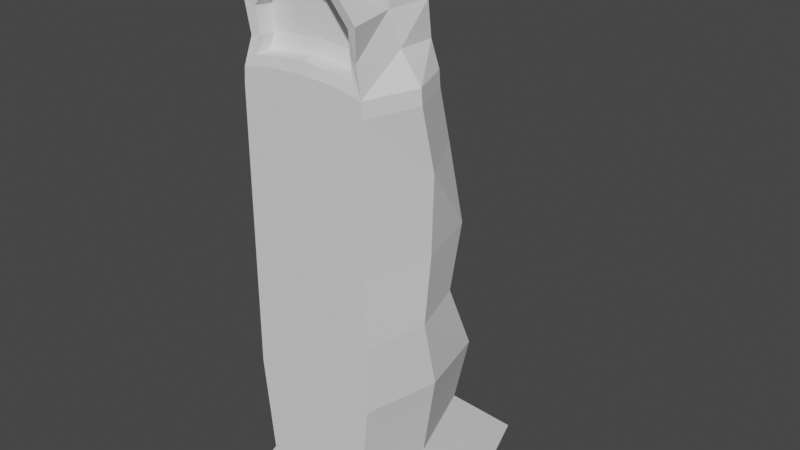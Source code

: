 # Source: 0622_SilhouetteDoodle.blend  (saved by Blender 3.6.13; exported with 4.5.12 LTS)
import bpy
from mathutils import Matrix  # noqa: F401  (used for matrix-valued properties, if any)

bpy.ops.wm.read_factory_settings(use_empty=True)
scene = bpy.context.scene
scene.name = 'Scene'

# ---- collections
col_collection = bpy.data.collections.new('Collection'); scene.collection.children.link(col_collection)

# ---- world
world_world = bpy.data.worlds.new('World'); scene.world = world_world
world_world.use_nodes = True; world_world.node_tree.nodes.clear()
_N = world_world.node_tree.nodes; _L = world_world.node_tree.links
n0 = _N.new('ShaderNodeOutputWorld'); n0.name = 'World Output'; n0.location = (300, 300)
n1 = _N.new('ShaderNodeBackground'); n1.name = 'Background'; n1.location = (10, 300)
n1.inputs[0].default_value = (0.05088, 0.05088, 0.05088, 1.0)
_L.new(n1.outputs[0], n0.inputs[0])
n0.is_active_output = True
world_world.color = (0.05088, 0.05088, 0.05088)
world_world.use_sun_shadow = False
world_world.sun_shadow_jitter_overblur = 0.0

# ---- meshes
me_cube = bpy.data.meshes.new('Cube')
me_cube.from_pydata([(1.711, -1.414, -3.715), (1.105, -1.414, 3.715), (0.8906, 2.753, -3.715), (1.105, 0.2224, 3.715), (0.0, 2.753, -3.715), (0.0, 0.3527, 3.715), (0.0, -1.414, -3.715), (0.0, -1.414, 3.715), (0.7068, 1.285, -2.309), (0.9357, -1.414, -2.593), (0.0, -1.414, -2.593), (0.0, 1.285, -2.309), (1.105, 1.113, -0.9539), (1.105, -1.414, -0.9539), (0.0, -1.414, -0.9539), (0.0, 1.113, -0.9539), (1.105, 0.5549, 0.2788), (1.105, -1.414, 0.1784), (0.0, -1.414, 0.1784), (0.0, 0.5549, 0.2788), (1.002, 0.5903, 2.772), (1.105, 0.8274, 1.368), (1.105, -1.414, 2.479), (1.105, -1.414, 1.3), (0.0, -1.414, 2.479), (0.0, -1.414, 1.3), (0.0, 0.8258, 2.772), (0.0, 0.8274, 1.368), (0.8468, -1.377, 4.872), (0.8734, 0.2224, 4.935), (0.0, 0.2284, 5.738), (0.0, -1.377, 5.521), (0.5525, 0.3527, 3.715), (0.8557, -1.414, -3.715), (0.4453, 2.753, -3.715), (0.5525, -1.414, 3.715), (0.4678, -1.414, -2.593), (0.3534, 1.285, -2.309), (0.5525, -1.414, -0.9539), (0.5525, 1.113, -0.9539), (0.5525, -1.414, 0.1784), (0.5525, 0.5549, 0.2788), (0.5525, -1.414, 1.3), (0.5525, -1.414, 2.479), (0.5525, 0.8274, 1.368), (0.5525, 0.8258, 2.772), (0.5095, 0.2284, 5.465), (0.44, -1.377, 5.35), (1.587, 0.6694, -3.715), (1.391, -0.5309, 3.715), (0.0, 0.6694, -3.715), (1.107, -0.06491, -2.451), (1.391, -0.1506, -0.9539), (1.391, -0.4298, 0.2286), (1.391, -0.2935, 1.334), (1.391, -0.2507, 2.625), (0.8062, -0.5309, 4.935), (0.0, -0.5309, 5.738), (0.7952, -0.5309, 5.516), (0.9362, 0.6694, -3.715), (0.9034, -1.377, 4.173), (0.0, -1.377, 4.282), (1.084, 0.2224, 3.969), (0.0, 0.3527, 4.136), (0.5436, 0.3527, 4.09), (0.5436, -1.414, 4.066), (1.37, -0.5309, 3.969), (1.084, -1.414, 3.969), (1.005, -1.414, 4.935), (0.5095, -1.414, 5.516), (0.0, -1.414, 5.738), (0.5529, -1.377, 4.216), (0.0, -1.414, 4.094), (0.5529, -1.075, 4.216), (0.44, -1.075, 5.35), (0.0, -1.075, 5.521), (0.0, -1.075, 4.282), (0.9034, -1.075, 4.173), (0.8468, -1.075, 4.872), (0.9616, -1.362, 4.43), (0.8947, 0.2719, 4.362), (0.0, 0.3199, 4.528), (0.5365, 0.3328, 4.529), (0.976, -0.4775, 4.418), (0.8381, -1.328, 4.443), (0.5687, -1.027, 4.462), (0.0, -1.045, 4.522), (0.8335, -1.026, 4.435)], [], [(45, 32, 3, 20), (55, 49, 1, 22), (59, 48, 0, 33), (43, 35, 7, 24), (61, 71, 73, 76), (33, 36, 10, 6), (48, 51, 9, 0), (34, 37, 8, 2), (36, 38, 14, 10), (51, 52, 13, 9), (37, 39, 12, 8), (38, 40, 18, 14), (52, 53, 17, 13), (39, 41, 16, 12), (40, 42, 25, 18), (42, 43, 24, 25), (53, 54, 23, 17), (54, 55, 22, 23), (41, 44, 21, 16), (44, 45, 20, 21), (58, 57, 70, 69), (83, 80, 29, 56), (82, 81, 30, 46), (80, 82, 46, 29), (56, 58, 69, 68), (27, 26, 45, 44), (19, 27, 44, 41), (23, 22, 43, 42), (17, 23, 42, 40), (15, 19, 41, 39), (13, 17, 40, 38), (11, 15, 39, 37), (9, 13, 38, 36), (4, 11, 37, 34), (0, 9, 36, 33), (84, 28, 78, 87), (22, 1, 35, 43), (50, 59, 33, 6), (26, 5, 32, 45), (4, 34, 59, 50), (29, 46, 58, 56), (79, 83, 56, 68), (46, 30, 57, 58), (21, 20, 55, 54), (16, 21, 54, 53), (12, 16, 53, 52), (8, 12, 52, 51), (2, 8, 51, 48), (34, 2, 48, 59), (20, 3, 49, 55), (1, 49, 66, 67), (7, 35, 65, 72), (3, 32, 64, 62), (32, 5, 63, 64), (49, 3, 62, 66), (35, 1, 67, 65), (84, 60, 67, 79), (31, 47, 69, 70), (47, 28, 68, 69), (71, 61, 72, 65), (60, 71, 65, 67), (85, 87, 78, 74), (86, 85, 74, 75), (47, 31, 75, 74), (71, 60, 77, 73), (28, 47, 74, 78), (76, 73, 85, 86), (73, 77, 87, 85), (28, 84, 79, 68), (67, 66, 83, 79), (60, 84, 87, 77), (62, 64, 82, 80), (64, 63, 81, 82), (66, 62, 80, 83)])
_uv = me_cube.uv_layers.new(name='UVMap')
_uv.uv.foreach_set('vector', [0.5834, 0.4375, 0.625, 0.4375, 0.625, 0.5, 0.5834, 0.5, 0.5834, 0.625, 0.625, 0.625, 0.625, 0.75, 0.5834, 0.75, 0.3125, 0.625, 0.375, 0.625, 0.375, 0.75, 0.3125, 0.75, 0.5834, 0.8125, 0.625, 0.8125, 0.625, 0.875, 0.5834, 0.875, 0.625, 0.875, 0.625, 0.81, 0.625, 0.81, 0.625, 0.875, 0.375, 0.8125, 0.4128, 0.8125, 0.4128, 0.875, 0.375, 0.875, 0.375, 0.625, 0.4128, 0.625, 0.4128, 0.75, 0.375, 0.75, 0.375, 0.4375, 0.4128, 0.4375, 0.4128, 0.5, 0.375, 0.5, 0.4128, 0.8125, 0.4679, 0.8125, 0.4679, 0.875, 0.4128, 0.875, 0.4128, 0.625, 0.4679, 0.625, 0.4679, 0.75, 0.4128, 0.75, 0.4128, 0.4375, 0.4679, 0.4375, 0.4679, 0.5, 0.4128, 0.5, 0.4679, 0.8125, 0.506, 0.8125, 0.506, 0.875, 0.4679, 0.875, 0.4679, 0.625, 0.506, 0.625, 0.506, 0.75, 0.4679, 0.75, 0.4679, 0.4375, 0.506, 0.4375, 0.506, 0.5, 0.4679, 0.5, 0.506, 0.8125, 0.5437, 0.8125, 0.5437, 0.875, 0.506, 0.875, 0.5437, 0.8125, 0.5834, 0.8125, 0.5834, 0.875, 0.5437, 0.875, 0.506, 0.625, 0.5437, 0.625, 0.5437, 0.75, 0.506, 0.75, 0.5437, 0.625, 0.5834, 0.625, 0.5834, 0.75, 0.5437, 0.75, 0.506, 0.4375, 0.5437, 0.4375, 0.5437, 0.5, 0.506, 0.5, 0.5437, 0.4375, 0.5834, 0.4375, 0.5834, 0.5, 0.5437, 0.5, 0.6875, 0.625, 0.75, 0.625, 0.75, 0.75, 0.6875, 0.75, 0.625, 0.625, 0.625, 0.5, 0.625, 0.5, 0.625, 0.625, 0.625, 0.4375, 0.625, 0.375, 0.625, 0.375, 0.625, 0.4375, 0.625, 0.5, 0.625, 0.4375, 0.625, 0.4375, 0.625, 0.5, 0.625, 0.625, 0.6875, 0.625, 0.6875, 0.75, 0.625, 0.75, 0.5437, 0.375, 0.5834, 0.375, 0.5834, 0.4375, 0.5437, 0.4375, 0.506, 0.375, 0.5437, 0.375, 0.5437, 0.4375, 0.506, 0.4375, 0.5437, 0.75, 0.5834, 0.75, 0.5834, 0.8125, 0.5437, 0.8125, 0.506, 0.75, 0.5437, 0.75, 0.5437, 0.8125, 0.506, 0.8125, 0.4679, 0.375, 0.506, 0.375, 0.506, 0.4375, 0.4679, 0.4375, 0.4679, 0.75, 0.506, 0.75, 0.506, 0.8125, 0.4679, 0.8125, 0.4128, 0.375, 0.4679, 0.375, 0.4679, 0.4375, 0.4128, 0.4375, 0.4128, 0.75, 0.4679, 0.75, 0.4679, 0.8125, 0.4128, 0.8125, 0.375, 0.375, 0.4128, 0.375, 0.4128, 0.4375, 0.375, 0.4375, 0.375, 0.75, 0.4128, 0.75, 0.4128, 0.8125, 0.375, 0.8125, 0.625, 0.765, 0.625, 0.7657, 0.625, 0.7657, 0.625, 0.765, 0.5834, 0.75, 0.625, 0.75, 0.625, 0.8125, 0.5834, 0.8125, 0.25, 0.625, 0.3125, 0.625, 0.3125, 0.75, 0.25, 0.75, 0.5834, 0.375, 0.625, 0.375, 0.625, 0.4375, 0.5834, 0.4375, 0.25, 0.5, 0.3125, 0.5, 0.3125, 0.625, 0.25, 0.625, 0.625, 0.5, 0.6875, 0.5, 0.6875, 0.625, 0.625, 0.625, 0.625, 0.75, 0.625, 0.625, 0.625, 0.625, 0.625, 0.75, 0.6875, 0.5, 0.75, 0.5, 0.75, 0.625, 0.6875, 0.625, 0.5437, 0.5, 0.5834, 0.5, 0.5834, 0.625, 0.5437, 0.625, 0.506, 0.5, 0.5437, 0.5, 0.5437, 0.625, 0.506, 0.625, 0.4679, 0.5, 0.506, 0.5, 0.506, 0.625, 0.4679, 0.625, 0.4128, 0.5, 0.4679, 0.5, 0.4679, 0.625, 0.4128, 0.625, 0.375, 0.5, 0.4128, 0.5, 0.4128, 0.625, 0.375, 0.625, 0.3125, 0.5, 0.375, 0.5, 0.375, 0.625, 0.3125, 0.625, 0.5834, 0.5, 0.625, 0.5, 0.625, 0.625, 0.5834, 0.625, 0.625, 0.75, 0.625, 0.625, 0.625, 0.625, 0.625, 0.75, 0.625, 0.875, 0.625, 0.8125, 0.625, 0.8125, 0.625, 0.875, 0.625, 0.5, 0.625, 0.4375, 0.625, 0.4375, 0.625, 0.5, 0.625, 0.4375, 0.625, 0.375, 0.625, 0.375, 0.625, 0.4375, 0.625, 0.625, 0.625, 0.5, 0.625, 0.5, 0.625, 0.625, 0.625, 0.8125, 0.625, 0.75, 0.625, 0.75, 0.625, 0.8125, 0.625, 0.765, 0.625, 0.7644, 0.625, 0.75, 0.625, 0.75, 0.625, 0.875, 0.625, 0.8222, 0.625, 0.8125, 0.625, 0.875, 0.625, 0.8222, 0.625, 0.7657, 0.625, 0.75, 0.625, 0.8125, 0.625, 0.81, 0.625, 0.875, 0.625, 0.875, 0.625, 0.8125, 0.625, 0.7644, 0.625, 0.81, 0.625, 0.8125, 0.625, 0.75, 0.625, 0.8125, 0.625, 0.765, 0.625, 0.7657, 0.625, 0.8222, 0.625, 0.875, 0.625, 0.8125, 0.625, 0.8222, 0.625, 0.875, 0.625, 0.8222, 0.625, 0.875, 0.625, 0.875, 0.625, 0.8222, 0.625, 0.81, 0.625, 0.7644, 0.625, 0.7644, 0.625, 0.81, 0.625, 0.7657, 0.625, 0.8222, 0.625, 0.8222, 0.625, 0.7657, 0.625, 0.875, 0.625, 0.81, 0.625, 0.8125, 0.625, 0.875, 0.625, 0.81, 0.625, 0.7644, 0.625, 0.765, 0.625, 0.8125, 0.625, 0.7657, 0.625, 0.765, 0.625, 0.75, 0.625, 0.75, 0.625, 0.75, 0.625, 0.625, 0.625, 0.625, 0.625, 0.75, 0.625, 0.7644, 0.625, 0.765, 0.625, 0.765, 0.625, 0.7644, 0.625, 0.5, 0.625, 0.4375, 0.625, 0.4375, 0.625, 0.5, 0.625, 0.4375, 0.625, 0.375, 0.625, 0.375, 0.625, 0.4375, 0.625, 0.625, 0.625, 0.5, 0.625, 0.5, 0.625, 0.625])
me_cube.update()

# ---- objects
ob_cube = bpy.data.objects.new('Cube', me_cube)

# ---- transforms, parenting, visibility, modifiers, constraints
ob_cube.location = (0.0, 0.0, 0.0)
_m = ob_cube.modifiers.new('Mirror', 'MIRROR')
_m.use_clip = True

# ---- collection membership
col_collection.objects.link(ob_cube)

# ---- scene / render settings (as saved in the file)
scene.frame_start = 1; scene.frame_end = 250; scene.frame_set(1)
scene.render.engine = 'BLENDER_EEVEE_NEXT'
scene.cycles.sampling_pattern = 'TABULATED_SOBOL'
scene.view_settings.view_transform = 'Filmic'
bpy.context.view_layer.update()

# ---- added for rendering (the .blend has no active camera and no usable light): camera, sun
cam_auto = bpy.data.cameras.new('AutoCamera')
cam_auto.lens = 50.0
cam_auto.sensor_width = 36.0
cam_auto.clip_end = 1000.0
ob_auto_camera = bpy.data.objects.new('AutoCamera', cam_auto)
scene.collection.objects.link(ob_auto_camera)
ob_auto_camera.location = (10.0693, -11.4138, 9.06695)
ob_auto_camera.rotation_euler = (1.09748, -7.21219e-08, 0.694738)
scene.camera = ob_auto_camera
light_auto_sun = bpy.data.lights.new('AutoSun', 'SUN')
light_auto_sun.energy = 3.0
light_auto_sun.angle = 0.0523599
ob_auto_sun = bpy.data.objects.new('AutoSun', light_auto_sun)
scene.collection.objects.link(ob_auto_sun)
ob_auto_sun.rotation_euler = (0.872665, 0.174533, 0.523599)
bpy.context.view_layer.update()
